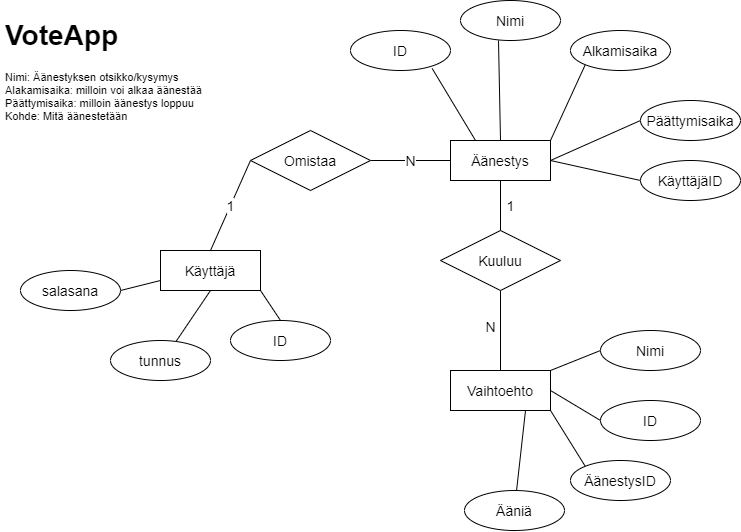

The diagram above was exported from draw.io. Its source (the exported page's mxGraphModel, read from the mxfile embedded in the PNG):
<mxGraphModel dx="953" dy="548" grid="1" gridSize="10" guides="1" tooltips="1" connect="1" arrows="1" fold="1" page="1" pageScale="1" pageWidth="827" pageHeight="1169" math="0" shadow="0">
  <root>
    <mxCell id="inlGzej-RYbGwE1YrwUn-0" />
    <mxCell id="inlGzej-RYbGwE1YrwUn-1" parent="inlGzej-RYbGwE1YrwUn-0" />
    <mxCell id="HlWT9yQHeZk7RLKMKS4E-5" style="edgeStyle=none;rounded=0;orthogonalLoop=1;jettySize=auto;html=1;exitX=0.5;exitY=0;exitDx=0;exitDy=0;entryX=0.38;entryY=1;entryDx=0;entryDy=0;entryPerimeter=0;endArrow=none;endFill=0;fontSize=14;" edge="1" parent="inlGzej-RYbGwE1YrwUn-1" source="HlWT9yQHeZk7RLKMKS4E-1" target="HlWT9yQHeZk7RLKMKS4E-2">
      <mxGeometry relative="1" as="geometry" />
    </mxCell>
    <mxCell id="HlWT9yQHeZk7RLKMKS4E-6" style="edgeStyle=none;rounded=0;orthogonalLoop=1;jettySize=auto;html=1;exitX=1;exitY=0;exitDx=0;exitDy=0;entryX=0;entryY=1;entryDx=0;entryDy=0;endArrow=none;endFill=0;fontSize=14;" edge="1" parent="inlGzej-RYbGwE1YrwUn-1" source="HlWT9yQHeZk7RLKMKS4E-1" target="HlWT9yQHeZk7RLKMKS4E-3">
      <mxGeometry relative="1" as="geometry" />
    </mxCell>
    <mxCell id="HlWT9yQHeZk7RLKMKS4E-7" style="edgeStyle=none;rounded=0;orthogonalLoop=1;jettySize=auto;html=1;exitX=1;exitY=0.5;exitDx=0;exitDy=0;entryX=0;entryY=0.5;entryDx=0;entryDy=0;endArrow=none;endFill=0;fontSize=14;" edge="1" parent="inlGzej-RYbGwE1YrwUn-1" source="HlWT9yQHeZk7RLKMKS4E-1" target="HlWT9yQHeZk7RLKMKS4E-4">
      <mxGeometry relative="1" as="geometry" />
    </mxCell>
    <mxCell id="HlWT9yQHeZk7RLKMKS4E-21" value="1" style="edgeStyle=none;rounded=0;orthogonalLoop=1;jettySize=auto;html=1;exitX=0.5;exitY=1;exitDx=0;exitDy=0;entryX=0.5;entryY=0;entryDx=0;entryDy=0;endArrow=none;endFill=0;fontSize=14;" edge="1" parent="inlGzej-RYbGwE1YrwUn-1" source="HlWT9yQHeZk7RLKMKS4E-1" target="HlWT9yQHeZk7RLKMKS4E-20">
      <mxGeometry y="10" relative="1" as="geometry">
        <mxPoint as="offset" />
      </mxGeometry>
    </mxCell>
    <mxCell id="HlWT9yQHeZk7RLKMKS4E-26" style="edgeStyle=none;rounded=0;orthogonalLoop=1;jettySize=auto;html=1;exitX=0.25;exitY=0;exitDx=0;exitDy=0;entryX=0.817;entryY=0.95;entryDx=0;entryDy=0;entryPerimeter=0;endArrow=none;endFill=0;fontSize=14;" edge="1" parent="inlGzej-RYbGwE1YrwUn-1" source="HlWT9yQHeZk7RLKMKS4E-1" target="HlWT9yQHeZk7RLKMKS4E-25">
      <mxGeometry relative="1" as="geometry" />
    </mxCell>
    <mxCell id="WJxcLsVL_eNLYW98-jYy-11" style="edgeStyle=none;rounded=0;orthogonalLoop=1;jettySize=auto;html=1;exitX=1;exitY=0.5;exitDx=0;exitDy=0;entryX=0;entryY=0.5;entryDx=0;entryDy=0;endArrow=none;endFill=0;fontSize=14;" edge="1" parent="inlGzej-RYbGwE1YrwUn-1" source="HlWT9yQHeZk7RLKMKS4E-1" target="WJxcLsVL_eNLYW98-jYy-10">
      <mxGeometry relative="1" as="geometry" />
    </mxCell>
    <mxCell id="HlWT9yQHeZk7RLKMKS4E-1" value="Äänestys" style="whiteSpace=wrap;html=1;align=center;fontSize=14;" vertex="1" parent="inlGzej-RYbGwE1YrwUn-1">
      <mxGeometry x="470" y="170" width="100" height="40" as="geometry" />
    </mxCell>
    <mxCell id="HlWT9yQHeZk7RLKMKS4E-2" value="Nimi" style="ellipse;whiteSpace=wrap;html=1;align=center;fontSize=14;" vertex="1" parent="inlGzej-RYbGwE1YrwUn-1">
      <mxGeometry x="480" y="30" width="100" height="40" as="geometry" />
    </mxCell>
    <mxCell id="HlWT9yQHeZk7RLKMKS4E-3" value="Alkamisaika" style="ellipse;whiteSpace=wrap;html=1;align=center;fontSize=14;" vertex="1" parent="inlGzej-RYbGwE1YrwUn-1">
      <mxGeometry x="590" y="60" width="100" height="40" as="geometry" />
    </mxCell>
    <mxCell id="HlWT9yQHeZk7RLKMKS4E-4" value="Päättymisaika" style="ellipse;whiteSpace=wrap;html=1;align=center;fontSize=14;" vertex="1" parent="inlGzej-RYbGwE1YrwUn-1">
      <mxGeometry x="660" y="130" width="100" height="40" as="geometry" />
    </mxCell>
    <mxCell id="HlWT9yQHeZk7RLKMKS4E-10" value="&lt;h1&gt;VoteApp&lt;/h1&gt;&lt;p style=&quot;font-size: 11px&quot;&gt;Nimi: Äänestyksen otsikko/kysymys&lt;br&gt;Alakamisaika: milloin voi alkaa äänestää&lt;br&gt;Päättymisaika: milloin äänestys loppuu&lt;br&gt;Kohde: Mitä äänestetään&lt;/p&gt;" style="text;html=1;strokeColor=none;fillColor=none;spacing=5;spacingTop=-20;whiteSpace=wrap;overflow=hidden;rounded=0;fontSize=14;" vertex="1" parent="inlGzej-RYbGwE1YrwUn-1">
      <mxGeometry x="20" y="40" width="250" height="120" as="geometry" />
    </mxCell>
    <mxCell id="HlWT9yQHeZk7RLKMKS4E-19" style="edgeStyle=none;rounded=0;orthogonalLoop=1;jettySize=auto;html=1;exitX=1;exitY=0;exitDx=0;exitDy=0;entryX=0;entryY=0.5;entryDx=0;entryDy=0;endArrow=none;endFill=0;fontSize=14;" edge="1" parent="inlGzej-RYbGwE1YrwUn-1" source="HlWT9yQHeZk7RLKMKS4E-16" target="HlWT9yQHeZk7RLKMKS4E-18">
      <mxGeometry relative="1" as="geometry" />
    </mxCell>
    <mxCell id="HlWT9yQHeZk7RLKMKS4E-28" style="edgeStyle=none;rounded=0;orthogonalLoop=1;jettySize=auto;html=1;exitX=1;exitY=0.5;exitDx=0;exitDy=0;entryX=0;entryY=0.5;entryDx=0;entryDy=0;endArrow=none;endFill=0;fontSize=14;" edge="1" parent="inlGzej-RYbGwE1YrwUn-1" source="HlWT9yQHeZk7RLKMKS4E-16" target="HlWT9yQHeZk7RLKMKS4E-27">
      <mxGeometry relative="1" as="geometry" />
    </mxCell>
    <mxCell id="HofhGPbJjAxqYkqNC0T8-1" style="edgeStyle=none;rounded=0;orthogonalLoop=1;jettySize=auto;html=1;exitX=0.75;exitY=1;exitDx=0;exitDy=0;endArrow=none;endFill=0;fontSize=14;" edge="1" parent="inlGzej-RYbGwE1YrwUn-1" source="HlWT9yQHeZk7RLKMKS4E-16" target="HofhGPbJjAxqYkqNC0T8-0">
      <mxGeometry relative="1" as="geometry" />
    </mxCell>
    <mxCell id="HlWT9yQHeZk7RLKMKS4E-16" value="Vaihtoehto" style="whiteSpace=wrap;html=1;align=center;fontSize=14;" vertex="1" parent="inlGzej-RYbGwE1YrwUn-1">
      <mxGeometry x="470" y="400" width="100" height="40" as="geometry" />
    </mxCell>
    <mxCell id="HlWT9yQHeZk7RLKMKS4E-18" value="Nimi" style="ellipse;whiteSpace=wrap;html=1;align=center;fontSize=14;" vertex="1" parent="inlGzej-RYbGwE1YrwUn-1">
      <mxGeometry x="620" y="360" width="100" height="40" as="geometry" />
    </mxCell>
    <mxCell id="HlWT9yQHeZk7RLKMKS4E-22" value="N" style="edgeStyle=none;rounded=0;orthogonalLoop=1;jettySize=auto;html=1;exitX=0.5;exitY=1;exitDx=0;exitDy=0;endArrow=none;endFill=0;fontSize=14;" edge="1" parent="inlGzej-RYbGwE1YrwUn-1" source="HlWT9yQHeZk7RLKMKS4E-20" target="HlWT9yQHeZk7RLKMKS4E-16">
      <mxGeometry x="-0.1111" y="-10" relative="1" as="geometry">
        <mxPoint x="510" y="380" as="sourcePoint" />
        <mxPoint as="offset" />
      </mxGeometry>
    </mxCell>
    <mxCell id="HlWT9yQHeZk7RLKMKS4E-20" value="Kuuluu" style="shape=rhombus;perimeter=rhombusPerimeter;whiteSpace=wrap;html=1;align=center;fontSize=14;" vertex="1" parent="inlGzej-RYbGwE1YrwUn-1">
      <mxGeometry x="460" y="260" width="120" height="60" as="geometry" />
    </mxCell>
    <mxCell id="HlWT9yQHeZk7RLKMKS4E-25" value="ID" style="ellipse;whiteSpace=wrap;html=1;align=center;fontSize=14;" vertex="1" parent="inlGzej-RYbGwE1YrwUn-1">
      <mxGeometry x="370" y="60" width="100" height="40" as="geometry" />
    </mxCell>
    <mxCell id="HlWT9yQHeZk7RLKMKS4E-27" value="ID" style="ellipse;whiteSpace=wrap;html=1;align=center;fontSize=14;" vertex="1" parent="inlGzej-RYbGwE1YrwUn-1">
      <mxGeometry x="620" y="430" width="100" height="40" as="geometry" />
    </mxCell>
    <mxCell id="HlWT9yQHeZk7RLKMKS4E-30" style="edgeStyle=none;rounded=0;orthogonalLoop=1;jettySize=auto;html=1;exitX=0;exitY=0;exitDx=0;exitDy=0;entryX=1;entryY=1;entryDx=0;entryDy=0;endArrow=none;endFill=0;fontSize=14;" edge="1" parent="inlGzej-RYbGwE1YrwUn-1" source="HlWT9yQHeZk7RLKMKS4E-29" target="HlWT9yQHeZk7RLKMKS4E-16">
      <mxGeometry relative="1" as="geometry" />
    </mxCell>
    <mxCell id="HlWT9yQHeZk7RLKMKS4E-29" value="ÄänestysID" style="ellipse;whiteSpace=wrap;html=1;align=center;fontSize=14;" vertex="1" parent="inlGzej-RYbGwE1YrwUn-1">
      <mxGeometry x="590" y="490" width="100" height="40" as="geometry" />
    </mxCell>
    <mxCell id="HofhGPbJjAxqYkqNC0T8-0" value="Ääniä" style="ellipse;whiteSpace=wrap;html=1;align=center;fontSize=14;" vertex="1" parent="inlGzej-RYbGwE1YrwUn-1">
      <mxGeometry x="484" y="520" width="100" height="40" as="geometry" />
    </mxCell>
    <mxCell id="WJxcLsVL_eNLYW98-jYy-5" style="edgeStyle=none;rounded=0;orthogonalLoop=1;jettySize=auto;html=1;exitX=1;exitY=1;exitDx=0;exitDy=0;entryX=0.5;entryY=0;entryDx=0;entryDy=0;endArrow=none;endFill=0;fontSize=14;" edge="1" parent="inlGzej-RYbGwE1YrwUn-1" source="WJxcLsVL_eNLYW98-jYy-0" target="WJxcLsVL_eNLYW98-jYy-4">
      <mxGeometry relative="1" as="geometry" />
    </mxCell>
    <mxCell id="WJxcLsVL_eNLYW98-jYy-7" style="edgeStyle=none;rounded=0;orthogonalLoop=1;jettySize=auto;html=1;exitX=0.5;exitY=1;exitDx=0;exitDy=0;entryX=0.655;entryY=0.025;entryDx=0;entryDy=0;entryPerimeter=0;endArrow=none;endFill=0;fontSize=14;" edge="1" parent="inlGzej-RYbGwE1YrwUn-1" source="WJxcLsVL_eNLYW98-jYy-0" target="WJxcLsVL_eNLYW98-jYy-6">
      <mxGeometry relative="1" as="geometry" />
    </mxCell>
    <mxCell id="WJxcLsVL_eNLYW98-jYy-9" style="edgeStyle=none;rounded=0;orthogonalLoop=1;jettySize=auto;html=1;exitX=0;exitY=0.75;exitDx=0;exitDy=0;entryX=1;entryY=0.5;entryDx=0;entryDy=0;endArrow=none;endFill=0;fontSize=14;" edge="1" parent="inlGzej-RYbGwE1YrwUn-1" source="WJxcLsVL_eNLYW98-jYy-0" target="WJxcLsVL_eNLYW98-jYy-8">
      <mxGeometry relative="1" as="geometry" />
    </mxCell>
    <mxCell id="WJxcLsVL_eNLYW98-jYy-0" value="Käyttäjä" style="whiteSpace=wrap;html=1;align=center;fontSize=14;" vertex="1" parent="inlGzej-RYbGwE1YrwUn-1">
      <mxGeometry x="180" y="280" width="100" height="40" as="geometry" />
    </mxCell>
    <mxCell id="WJxcLsVL_eNLYW98-jYy-2" value="1" style="edgeStyle=none;rounded=0;orthogonalLoop=1;jettySize=auto;html=1;exitX=0;exitY=0.5;exitDx=0;exitDy=0;entryX=0.5;entryY=0;entryDx=0;entryDy=0;endArrow=none;endFill=0;fontSize=14;" edge="1" parent="inlGzej-RYbGwE1YrwUn-1" source="WJxcLsVL_eNLYW98-jYy-1" target="WJxcLsVL_eNLYW98-jYy-0">
      <mxGeometry relative="1" as="geometry" />
    </mxCell>
    <mxCell id="WJxcLsVL_eNLYW98-jYy-3" value="N" style="edgeStyle=none;rounded=0;orthogonalLoop=1;jettySize=auto;html=1;exitX=1;exitY=0.5;exitDx=0;exitDy=0;entryX=0;entryY=0.5;entryDx=0;entryDy=0;endArrow=none;endFill=0;fontSize=14;" edge="1" parent="inlGzej-RYbGwE1YrwUn-1" source="WJxcLsVL_eNLYW98-jYy-1" target="HlWT9yQHeZk7RLKMKS4E-1">
      <mxGeometry relative="1" as="geometry" />
    </mxCell>
    <mxCell id="WJxcLsVL_eNLYW98-jYy-1" value="Omistaa" style="shape=rhombus;perimeter=rhombusPerimeter;whiteSpace=wrap;html=1;align=center;fontSize=14;" vertex="1" parent="inlGzej-RYbGwE1YrwUn-1">
      <mxGeometry x="270" y="160" width="120" height="60" as="geometry" />
    </mxCell>
    <mxCell id="WJxcLsVL_eNLYW98-jYy-4" value="ID" style="ellipse;whiteSpace=wrap;html=1;align=center;fontSize=14;" vertex="1" parent="inlGzej-RYbGwE1YrwUn-1">
      <mxGeometry x="250" y="350" width="100" height="40" as="geometry" />
    </mxCell>
    <mxCell id="WJxcLsVL_eNLYW98-jYy-6" value="tunnus" style="ellipse;whiteSpace=wrap;html=1;align=center;fontSize=14;" vertex="1" parent="inlGzej-RYbGwE1YrwUn-1">
      <mxGeometry x="130" y="370" width="100" height="40" as="geometry" />
    </mxCell>
    <mxCell id="WJxcLsVL_eNLYW98-jYy-8" value="salasana" style="ellipse;whiteSpace=wrap;html=1;align=center;fontSize=14;" vertex="1" parent="inlGzej-RYbGwE1YrwUn-1">
      <mxGeometry x="40" y="300" width="100" height="40" as="geometry" />
    </mxCell>
    <mxCell id="WJxcLsVL_eNLYW98-jYy-10" value="KäyttäjäID" style="ellipse;whiteSpace=wrap;html=1;align=center;fontSize=14;" vertex="1" parent="inlGzej-RYbGwE1YrwUn-1">
      <mxGeometry x="660" y="190" width="100" height="40" as="geometry" />
    </mxCell>
  </root>
</mxGraphModel>